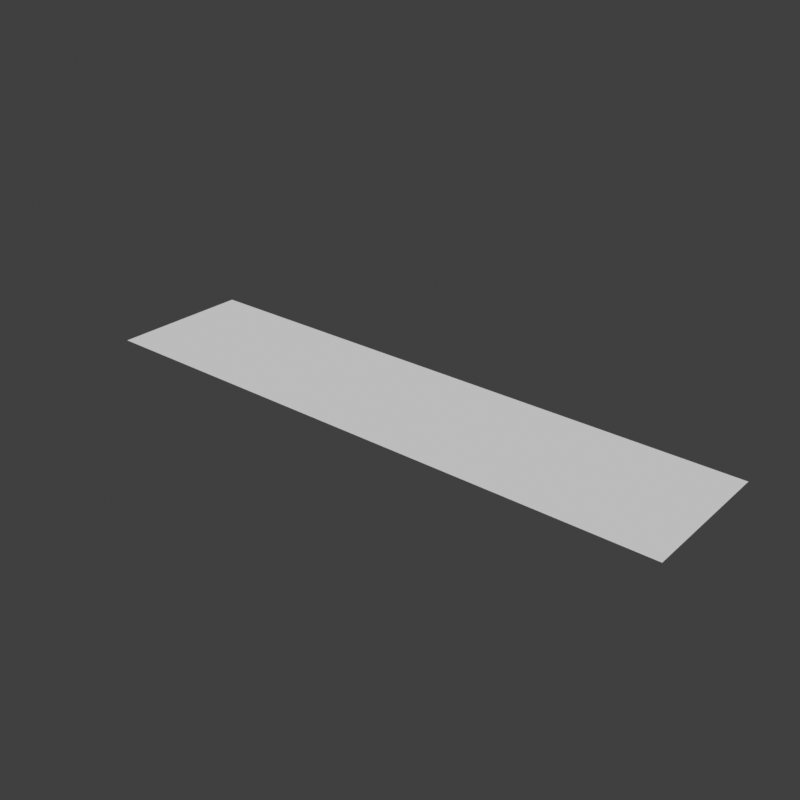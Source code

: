 # Source: Portal_1_Lightstrip_Editor.blend  (saved by Blender 2.93.21; exported with 4.5.12 LTS)
import bpy
from mathutils import Matrix  # noqa: F401  (used for matrix-valued properties, if any)

bpy.ops.wm.read_factory_settings(use_empty=True)
scene = bpy.context.scene
scene.name = 'Scene'

# ---- collections
col_p1_lightstrip_editor_reference = bpy.data.collections.new('p1_lightstrip_editor_reference'); scene.collection.children.link(col_p1_lightstrip_editor_reference)

# ---- images (referenced by path relative to the original .blend; pixels are not part of the script)
import os
ASSET_DIR = os.environ.get("B2B_ASSET_DIR", "")  # directory of the original .blend (textures are referenced by path, not embedded)
HERE = os.path.dirname(os.path.abspath(__file__))  # packed textures are extracted next to this script under _unpacked/

def load_image(name, relpath, width, height, colorspace="sRGB"):
    """Load a texture the original file referenced (path relative to the .blend, or extracted next to this script)."""
    p = next((c for c in (os.path.join(HERE, relpath), os.path.join(ASSET_DIR, relpath)) if relpath and os.path.exists(c)), "")
    if p:
        img = bpy.data.images.load(p, check_existing=True)
        img.name = name
    else:  # same state as the original file: an image datablock whose file is absent (Cycles renders it pink)
        img = bpy.data.images.new(name, width, height)
        img.source = "FILE"
        img.filepath = "//" + (relpath or name)
    img.colorspace_settings.name = colorspace
    return img
img_lightstrip_cool_tga = load_image('lightstrip_cool.tga', 'lightstrip_cool.tga', 1024, 1024, 'sRGB')

# ---- materials (node trees are filled in below, after node groups)
mat_p1_lightstrip_editor = bpy.data.materials.new('p1_lightstrip_editor')
mat_p1_lightstrip_editor.use_transparent_shadow = False

# ---- node groups
ng_icomake__ngpmshader = bpy.data.node_groups.new('[ICOMAKE] NGPmShader', 'ShaderNodeTree')
_s = ng_icomake__ngpmshader.interface.new_socket(name='Color', in_out='OUTPUT', socket_type='NodeSocketColor')
_s.default_value = (0.0, 0.0, 0.0, 0.0)
_s = ng_icomake__ngpmshader.interface.new_socket(name='Color', in_out='INPUT', socket_type='NodeSocketColor')
_s.default_value = (1.0, 1.0, 1.0, 1.0)
_s = ng_icomake__ngpmshader.interface.new_socket(name='Strength', in_out='INPUT', socket_type='NodeSocketFloat')
_s.default_value = 1.0
_s.min_value = 0.0
_s.max_value = 1e+06
_N = ng_icomake__ngpmshader.nodes; _L = ng_icomake__ngpmshader.links
n0 = _N.new('NodeGroupInput'); n0.name = 'Group Input'; n0.location = (0, 0)
n1 = _N.new('NodeGroupOutput'); n1.name = 'Group Output'; n1.location = (0, 0)
n2 = _N.new('ShaderNodeEmission'); n2.name = 'Emission'; n2.location = (0, 0)
n3 = _N.new('ShaderNodeShaderToRGB'); n3.name = 'Shader to RGB'; n3.location = (0, 0)
n4 = _N.new('ShaderNodeBsdfPrincipled'); n4.name = 'Principled BSDF'; n4.location = (0, 0)
n4.distribution = 'GGX'
n4.subsurface_method = 'BURLEY'
n4.inputs[3].default_value = 1.45
n4.inputs[27].default_value = (0.0, 0.0, 0.0, 1.0)
n4.inputs[28].default_value = 1.0
n5 = _N.new('ShaderNodeShaderToRGB'); n5.name = 'Shader to RGB.001'; n5.location = (0, 0)
n6 = _N.new('ShaderNodeSeparateColor'); n6.name = 'Separate HSV'; n6.location = (0, 0)
n7 = _N.new('ShaderNodeCombineXYZ'); n7.name = 'Combine XYZ'; n7.location = (0, 0)
n8 = _N.new('ShaderNodeValToRGB'); n8.name = 'ColorRamp'; n8.location = (0, 0)
while len(n8.color_ramp.elements) > 1: n8.color_ramp.elements.remove(n8.color_ramp.elements[-1])
n8.color_ramp.elements[0].position = 0.0; n8.color_ramp.elements[0].color = (0.05127, 0.05781, 0.05951, 1.0)
_e = n8.color_ramp.elements.new(0.25); _e.color = (0.05127, 0.05781, 0.05951, 1.0)
_e = n8.color_ramp.elements.new(0.375); _e.color = (0.1144, 0.117, 0.1119, 1.0)
_e = n8.color_ramp.elements.new(0.5); _e.color = (0.2831, 0.2864, 0.2872, 1.0)
_e = n8.color_ramp.elements.new(0.625); _e.color = (0.4735, 0.4735, 0.4287, 1.0)
_e = n8.color_ramp.elements.new(0.75); _e.color = (0.5089, 0.5089, 0.5149, 1.0)
_e = n8.color_ramp.elements.new(1.0); _e.color = (0.396, 0.3976, 0.4011, 1.0)
n9 = _N.new('ShaderNodeMix'); n9.name = 'Mix'; n9.location = (0, 0)
n9.data_type = 'RGBA'
n9.blend_type = 'MULTIPLY'
n10 = _N.new('ShaderNodeEmission'); n10.name = 'Emission.001'; n10.location = (0, 0)
n10.inputs[1].default_value = 18.0
n11 = _N.new('ShaderNodeShaderToRGB'); n11.name = 'Shader to RGB.002'; n11.location = (0, 0)
n12 = _N.new('ShaderNodeMix'); n12.name = 'Mix.001'; n12.location = (0, 0)
n12.data_type = 'RGBA'
_L.new(n0.outputs[0], n2.inputs[0])
_L.new(n0.outputs[1], n2.inputs[1])
_L.new(n2.outputs[0], n3.inputs[0])
_L.new(n3.outputs[0], n12.inputs[6])
_L.new(n0.outputs[0], n4.inputs[0])
_L.new(n5.outputs[0], n9.inputs[6])
_L.new(n4.outputs[0], n5.inputs[0])
_L.new(n5.outputs[0], n6.inputs[0])
_L.new(n6.outputs[2], n7.inputs[0])
_L.new(n7.outputs[0], n8.inputs[0])
_L.new(n8.outputs[0], n9.inputs[7])
_L.new(n9.outputs[2], n10.inputs[0])
_L.new(n10.outputs[0], n11.inputs[0])
_L.new(n11.outputs[0], n12.inputs[7])
_L.new(n12.outputs[2], n1.inputs[0])
n1.is_active_output = True
ng_auto_smooth = bpy.data.node_groups.new('Auto Smooth', 'GeometryNodeTree')
_s = ng_auto_smooth.interface.new_socket(name='Geometry', in_out='OUTPUT', socket_type='NodeSocketGeometry')
_s = ng_auto_smooth.interface.new_socket(name='Geometry', in_out='INPUT', socket_type='NodeSocketGeometry')
_s = ng_auto_smooth.interface.new_socket(name='Angle', in_out='INPUT', socket_type='NodeSocketFloat')
_s.subtype = 'ANGLE'
_s.min_value = 0.0
_s.max_value = 3.142
ng_auto_smooth.is_modifier = True
_N = ng_auto_smooth.nodes; _L = ng_auto_smooth.links
n0 = _N.new('NodeGroupOutput'); n0.name = 'Group Output'; n0.location = (480, -100)
n1 = _N.new('NodeGroupInput'); n1.name = 'Group Input'; n1.location = (-420, -300)
n2 = _N.new('NodeGroupInput'); n2.name = 'Group Input.001'; n2.location = (-60, -100)
n3 = _N.new('GeometryNodeSetShadeSmooth'); n3.name = 'Set Shade Smooth'; n3.location = (120, -100)
n3.domain = 'EDGE'
n4 = _N.new('GeometryNodeSetShadeSmooth'); n4.name = 'Set Shade Smooth.001'; n4.location = (300, -100)
n5 = _N.new('GeometryNodeInputMeshEdgeAngle'); n5.name = 'Edge Angle'; n5.location = (-420, -220)
n6 = _N.new('GeometryNodeInputEdgeSmooth'); n6.name = 'Is Edge Smooth'; n6.location = (-60, -160)
n7 = _N.new('GeometryNodeInputShadeSmooth'); n7.name = 'Is Face Smooth'; n7.location = (-240, -340)
n8 = _N.new('FunctionNodeBooleanMath'); n8.name = 'Boolean Math'; n8.location = (-60, -220)
n9 = _N.new('FunctionNodeCompare'); n9.name = 'Compare'; n9.location = (-240, -180)
n9.operation = 'LESS_EQUAL'
_L.new(n5.outputs[0], n9.inputs[0])
_L.new(n4.outputs[0], n0.inputs[0])
_L.new(n1.outputs[1], n9.inputs[1])
_L.new(n9.outputs[0], n8.inputs[0])
_L.new(n7.outputs[0], n8.inputs[1])
_L.new(n2.outputs[0], n3.inputs[0])
_L.new(n6.outputs[0], n3.inputs[1])
_L.new(n3.outputs[0], n4.inputs[0])
_L.new(n8.outputs[0], n3.inputs[2])
n0.is_active_output = True

# ---- material node trees
mat_p1_lightstrip_editor.use_nodes = True; mat_p1_lightstrip_editor.node_tree.nodes.clear()
_N = mat_p1_lightstrip_editor.node_tree.nodes; _L = mat_p1_lightstrip_editor.node_tree.links
n0 = _N.new('ShaderNodeOutputMaterial'); n0.name = 'Material Output'; n0.location = (0, 0)
n1 = _N.new('ShaderNodeTexImage'); n1.name = 'Image Texture'; n1.location = (0, 0)
n1.image = img_lightstrip_cool_tga
n2 = _N.new('ShaderNodeGroup'); n2.name = 'Group'; n2.location = (0, 0)
n2.node_tree = ng_icomake__ngpmshader
_L.new(n1.outputs[0], n2.inputs[0])
_L.new(n1.outputs[1], n2.inputs[1])
_L.new(n2.outputs[0], n0.inputs[0])
n0.is_active_output = True

# ---- world
world_world = bpy.data.worlds.new('World'); scene.world = world_world
world_world.use_nodes = True; world_world.node_tree.nodes.clear()
_N = world_world.node_tree.nodes; _L = world_world.node_tree.links
n0 = _N.new('ShaderNodeOutputWorld'); n0.name = 'World Output'; n0.location = (300, 300)
n1 = _N.new('ShaderNodeBackground'); n1.name = 'Background'; n1.location = (10, 300)
n1.inputs[0].default_value = (0.05088, 0.05088, 0.05088, 1.0)
_L.new(n1.outputs[0], n0.inputs[0])
n0.is_active_output = True
world_world.color = (0.05088, 0.05088, 0.05088)
world_world.use_sun_shadow = False
world_world.sun_shadow_jitter_overblur = 0.0

# ---- meshes
me_p1_lightstrip_editor_reference = bpy.data.meshes.new('p1_lightstrip_editor_reference')
me_p1_lightstrip_editor_reference.from_pydata([(63.0, 15.0, -64.0), (63.0, -15.0, -64.0), (-63.0, 15.0, -64.0), (-63.0, -15.0, -64.0), (-60.0, -12.0, -63.0), (-60.0, 12.0, -63.0), (60.0, -12.0, -63.0), (60.0, 12.0, -63.0), (-59.0, -11.0, -63.4), (-59.0, 11.0, -63.4), (59.0, -11.0, -63.4), (59.0, 11.0, -63.4)], [], [(3, 4, 5, 2), (5, 9, 11, 7), (1, 0, 7, 6), (6, 4, 3, 1), (0, 2, 5, 7), (4, 6, 10, 8), (5, 4, 8, 9), (10, 11, 9, 8), (6, 7, 11, 10), (0, 1, 3, 2)])
me_p1_lightstrip_editor_reference.polygons.foreach_set('use_smooth', [1, 1, 0, 1, 1, 1, 0, 1, 0, 1])
_k = set([(0, 1), (0, 2), (0, 7), (1, 3), (1, 6), (2, 3), (2, 5), (3, 4), (4, 5), (4, 6), (4, 8), (5, 7), (5, 9), (6, 7), (6, 10), (7, 11), (8, 9), (8, 10), (9, 11), (10, 11)])
me_p1_lightstrip_editor_reference.attributes.new('sharp_edge', 'BOOLEAN', 'EDGE').data.foreach_set('value', [ (min(e.vertices), max(e.vertices)) in _k for e in me_p1_lightstrip_editor_reference.edges])
_uv = me_p1_lightstrip_editor_reference.uv_layers.new(name='UVMap')
_uv.uv.foreach_set('vector', [0.998, 0.0, 0.9746, 0.05078, 0.9746, 0.4297, 0.998, 0.4766, 0.9746, 0.4297, 0.9668, 0.4141, 0.0332, 0.4141, 0.02539, 0.4297, 0.001953, 0.0, 0.001953, 0.4766, 0.02539, 0.4297, 0.02539, 0.05078, 0.02539, 0.05078, 0.9746, 0.05078, 0.998, 0.0, 0.001953, 0.0, 0.001953, 0.4766, 0.998, 0.4766, 0.9746, 0.4297, 0.02539, 0.4297, 0.9746, 0.05078, 0.02539, 0.05078, 0.0332, 0.06641, 0.9668, 0.06641, 0.9746, 0.4297, 0.9746, 0.05078, 0.9668, 0.06641, 0.9668, 0.4141, 0.0332, 0.06641, 0.0332, 0.4141, 0.9668, 0.4141, 0.9668, 0.06641, 0.02539, 0.05078, 0.02539, 0.4297, 0.0332, 0.4141, 0.0332, 0.06641, 0.998, 0.9531, 0.998, 0.4805, 0.001953, 0.4805, 0.001953, 0.9531])
me_p1_lightstrip_editor_reference.materials.append(mat_p1_lightstrip_editor)
me_p1_lightstrip_editor_reference.use_remesh_preserve_volume = False
me_p1_lightstrip_editor_reference.use_remesh_preserve_attributes = False
me_p1_lightstrip_editor_reference.use_mirror_vertex_groups = False
me_p1_lightstrip_editor_reference.update()

# ---- objects
ob_p1_lightstrip_editor_reference = bpy.data.objects.new('p1_lightstrip_editor_reference', me_p1_lightstrip_editor_reference)

# ---- transforms, parenting, visibility, modifiers, constraints
ob_p1_lightstrip_editor_reference.location = (0.0, 0.0, 0.0)
ob_p1_lightstrip_editor_reference.lineart.crease_threshold = 0.0
_m = ob_p1_lightstrip_editor_reference.modifiers.new('Auto Smooth', 'NODES')
_m.node_group = ng_auto_smooth
_gi = [s.identifier for s in ng_auto_smooth.interface.items_tree if s.item_type == 'SOCKET' and s.in_out == 'INPUT']
_m[_gi[1]] = 0.5236  # Angle

# ---- collection membership
col_p1_lightstrip_editor_reference.objects.link(ob_p1_lightstrip_editor_reference)

# ---- scene / render settings (as saved in the file)
scene.frame_start = 1; scene.frame_end = 250; scene.frame_set(1)
scene.render.engine = 'BLENDER_EEVEE_NEXT'
scene.render.image_settings.file_format = 'TARGA'
scene.render.resolution_x = 512
scene.render.resolution_y = 512
scene.render.film_transparent = True
scene.cycles.use_denoising = False
scene.cycles.samples = 128
scene.cycles.sampling_pattern = 'TABULATED_SOBOL'
scene.cycles.use_adaptive_sampling = False
scene.cycles.use_light_tree = False
scene.eevee.use_raytracing = True
scene.view_settings.view_transform = 'Standard'
bpy.context.view_layer.update()

# ---- added for rendering (the .blend has no active camera and no usable light): camera, sun
cam_auto = bpy.data.cameras.new('AutoCamera')
cam_auto.lens = 50.0
cam_auto.sensor_width = 36.0
cam_auto.clip_end = 2103.2
ob_auto_camera = bpy.data.objects.new('AutoCamera', cam_auto)
scene.collection.objects.link(ob_auto_camera)
ob_auto_camera.location = (119.841, -143.809, 32.3751)
ob_auto_camera.rotation_euler = (1.09748, -7.21219e-08, 0.694738)
scene.camera = ob_auto_camera
light_auto_sun = bpy.data.lights.new('AutoSun', 'SUN')
light_auto_sun.energy = 3.0
light_auto_sun.angle = 0.0523599
ob_auto_sun = bpy.data.objects.new('AutoSun', light_auto_sun)
scene.collection.objects.link(ob_auto_sun)
ob_auto_sun.rotation_euler = (0.872665, 0.174533, 0.523599)
bpy.context.view_layer.update()
